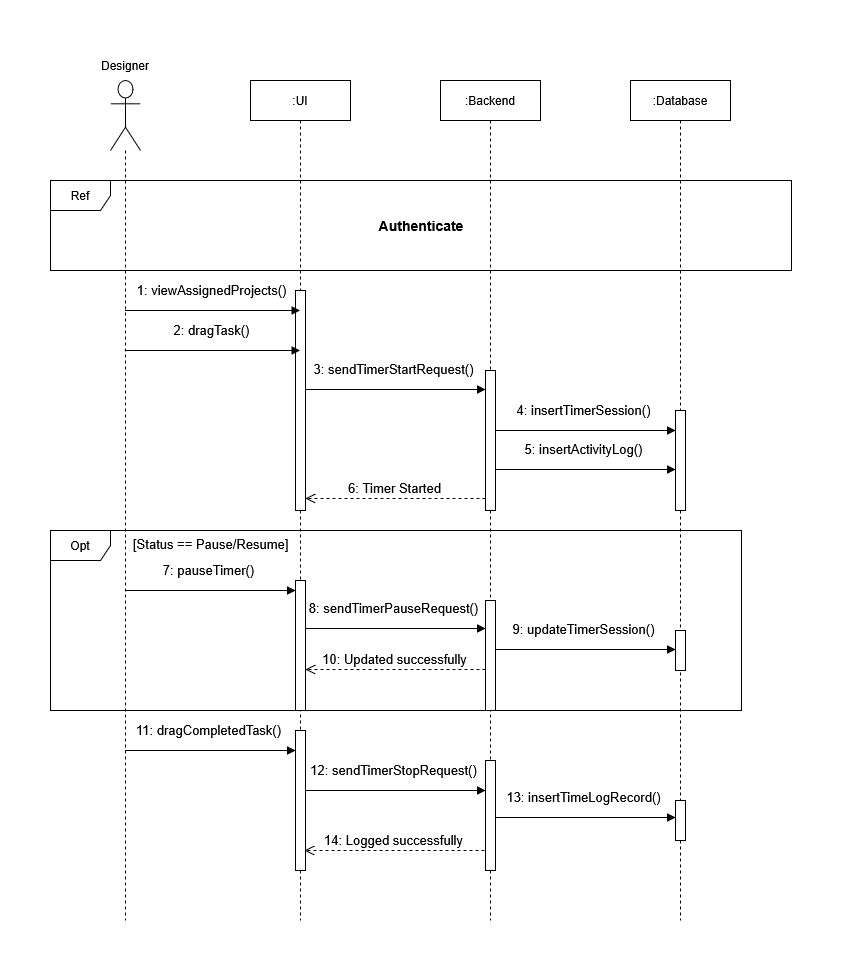

The diagram above was exported from draw.io. Its source (the exported page's mxGraphModel, read from the mxfile embedded in the PNG):
<mxGraphModel dx="1311" dy="561" grid="1" gridSize="10" guides="1" tooltips="1" connect="1" arrows="1" fold="1" page="1" pageScale="1" pageWidth="1169" pageHeight="827" math="0" shadow="0">
  <root>
    <mxCell id="0" />
    <mxCell id="1" parent="0" />
    <mxCell id="lDNwz8i79Et_Ejatm1py-22" parent="1" style="shape=umlLifeline;perimeter=lifelinePerimeter;whiteSpace=wrap;html=1;container=1;dropTarget=0;collapsible=0;recursiveResize=0;outlineConnect=0;portConstraint=eastwest;newEdgeStyle={&quot;curved&quot;:0,&quot;rounded&quot;:0};participant=umlActor;size=70;" value="" vertex="1">
      <mxGeometry height="840" width="30" x="319" y="90" as="geometry" />
    </mxCell>
    <mxCell id="lDNwz8i79Et_Ejatm1py-23" parent="1" style="shape=umlLifeline;perimeter=lifelinePerimeter;whiteSpace=wrap;html=1;container=1;dropTarget=0;collapsible=0;recursiveResize=0;outlineConnect=0;portConstraint=eastwest;newEdgeStyle={&quot;curved&quot;:0,&quot;rounded&quot;:0};" value=":UI" vertex="1">
      <mxGeometry height="840" width="100" x="459" y="90" as="geometry" />
    </mxCell>
    <mxCell id="lDNwz8i79Et_Ejatm1py-27" parent="lDNwz8i79Et_Ejatm1py-23" style="html=1;points=[[0,0,0,0,5],[0,1,0,0,-5],[1,0,0,0,5],[1,1,0,0,-5]];perimeter=orthogonalPerimeter;outlineConnect=0;targetShapes=umlLifeline;portConstraint=eastwest;newEdgeStyle={&quot;curved&quot;:0,&quot;rounded&quot;:0};" value="" vertex="1">
      <mxGeometry height="220" width="10" x="45" y="210" as="geometry" />
    </mxCell>
    <mxCell id="3GWwbF-JNqyTLnPUeZwj-17" parent="lDNwz8i79Et_Ejatm1py-23" style="html=1;points=[[0,0,0,0,5],[0,1,0,0,-5],[1,0,0,0,5],[1,1,0,0,-5]];perimeter=orthogonalPerimeter;outlineConnect=0;targetShapes=umlLifeline;portConstraint=eastwest;newEdgeStyle={&quot;curved&quot;:0,&quot;rounded&quot;:0};" value="" vertex="1">
      <mxGeometry height="140" width="10" x="45" y="650" as="geometry" />
    </mxCell>
    <mxCell id="lDNwz8i79Et_Ejatm1py-24" parent="1" style="shape=umlLifeline;perimeter=lifelinePerimeter;whiteSpace=wrap;html=1;container=1;dropTarget=0;collapsible=0;recursiveResize=0;outlineConnect=0;portConstraint=eastwest;newEdgeStyle={&quot;curved&quot;:0,&quot;rounded&quot;:0};" value="&lt;div&gt;:Backend&lt;/div&gt;" vertex="1">
      <mxGeometry height="840" width="100" x="649" y="90" as="geometry" />
    </mxCell>
    <mxCell id="3GWwbF-JNqyTLnPUeZwj-5" parent="lDNwz8i79Et_Ejatm1py-24" style="html=1;points=[[0,0,0,0,5],[0,1,0,0,-5],[1,0,0,0,5],[1,1,0,0,-5]];perimeter=orthogonalPerimeter;outlineConnect=0;targetShapes=umlLifeline;portConstraint=eastwest;newEdgeStyle={&quot;curved&quot;:0,&quot;rounded&quot;:0};" value="" vertex="1">
      <mxGeometry height="140" width="10" x="45" y="290" as="geometry" />
    </mxCell>
    <mxCell id="3GWwbF-JNqyTLnPUeZwj-19" parent="lDNwz8i79Et_Ejatm1py-24" style="html=1;points=[[0,0,0,0,5],[0,1,0,0,-5],[1,0,0,0,5],[1,1,0,0,-5]];perimeter=orthogonalPerimeter;outlineConnect=0;targetShapes=umlLifeline;portConstraint=eastwest;newEdgeStyle={&quot;curved&quot;:0,&quot;rounded&quot;:0};" value="" vertex="1">
      <mxGeometry height="110" width="10" x="45" y="680" as="geometry" />
    </mxCell>
    <mxCell id="lDNwz8i79Et_Ejatm1py-25" parent="1" style="shape=umlLifeline;perimeter=lifelinePerimeter;whiteSpace=wrap;html=1;container=1;dropTarget=0;collapsible=0;recursiveResize=0;outlineConnect=0;portConstraint=eastwest;newEdgeStyle={&quot;curved&quot;:0,&quot;rounded&quot;:0};" value="&lt;div&gt;:Database&lt;/div&gt;" vertex="1">
      <mxGeometry height="840" width="100" x="839" y="90" as="geometry" />
    </mxCell>
    <mxCell id="3GWwbF-JNqyTLnPUeZwj-6" parent="lDNwz8i79Et_Ejatm1py-25" style="html=1;points=[[0,0,0,0,5],[0,1,0,0,-5],[1,0,0,0,5],[1,1,0,0,-5]];perimeter=orthogonalPerimeter;outlineConnect=0;targetShapes=umlLifeline;portConstraint=eastwest;newEdgeStyle={&quot;curved&quot;:0,&quot;rounded&quot;:0};" value="" vertex="1">
      <mxGeometry height="100" width="10" x="45" y="330" as="geometry" />
    </mxCell>
    <mxCell id="3GWwbF-JNqyTLnPUeZwj-21" parent="lDNwz8i79Et_Ejatm1py-25" style="html=1;points=[[0,0,0,0,5],[0,1,0,0,-5],[1,0,0,0,5],[1,1,0,0,-5]];perimeter=orthogonalPerimeter;outlineConnect=0;targetShapes=umlLifeline;portConstraint=eastwest;newEdgeStyle={&quot;curved&quot;:0,&quot;rounded&quot;:0};" value="" vertex="1">
      <mxGeometry height="40" width="10" x="45" y="720" as="geometry" />
    </mxCell>
    <mxCell id="lDNwz8i79Et_Ejatm1py-26" edge="1" parent="1" style="html=1;verticalAlign=bottom;endArrow=block;strokeWidth=1;fontSize=13;" value="2: dragTask()">
      <mxGeometry relative="1" x="-0.0176" y="10" as="geometry">
        <mxPoint as="offset" />
        <mxPoint x="333.25" y="360" as="sourcePoint" />
        <mxPoint x="508.5" y="360" as="targetPoint" />
      </mxGeometry>
    </mxCell>
    <mxCell id="Ar04PL8cDJ4n6EKm2_-r-1" parent="1" style="text;html=1;whiteSpace=wrap;strokeColor=none;fillColor=none;align=center;verticalAlign=middle;rounded=0;" value="Designer" vertex="1">
      <mxGeometry height="30" width="60" x="304" y="60" as="geometry" />
    </mxCell>
    <mxCell id="Ar04PL8cDJ4n6EKm2_-r-3" parent="1" style="shape=umlFrame;whiteSpace=wrap;html=1;pointerEvents=0;" value="Ref" vertex="1">
      <mxGeometry height="90" width="741" x="259" y="190" as="geometry" />
    </mxCell>
    <mxCell id="Ar04PL8cDJ4n6EKm2_-r-4" parent="1" style="text;html=1;whiteSpace=wrap;strokeColor=none;fillColor=none;align=center;verticalAlign=middle;rounded=0;fontStyle=1;fontSize=14;" value="Authenticate" vertex="1">
      <mxGeometry height="30" width="60" x="599.5" y="220" as="geometry" />
    </mxCell>
    <mxCell id="Ar04PL8cDJ4n6EKm2_-r-5" edge="1" parent="1" style="html=1;verticalAlign=bottom;endArrow=block;strokeWidth=1;fontSize=13;" value="1: viewAssignedProjects()">
      <mxGeometry relative="1" x="-0.0176" y="10" as="geometry">
        <mxPoint as="offset" />
        <mxPoint x="333.5" y="320" as="sourcePoint" />
        <mxPoint x="508.5" y="320" as="targetPoint" />
      </mxGeometry>
    </mxCell>
    <mxCell id="Ar04PL8cDJ4n6EKm2_-r-6" parent="1" style="shape=umlFrame;whiteSpace=wrap;html=1;pointerEvents=0;" value="Opt" vertex="1">
      <mxGeometry height="180" width="691" x="259" y="540" as="geometry" />
    </mxCell>
    <mxCell id="3GWwbF-JNqyTLnPUeZwj-1" edge="1" parent="1" style="html=1;verticalAlign=bottom;endArrow=block;strokeWidth=1;fontSize=13;" target="3GWwbF-JNqyTLnPUeZwj-5" value="3: sendTimerStartRequest()">
      <mxGeometry relative="1" x="-0.0176" y="10" as="geometry">
        <mxPoint as="offset" />
        <mxPoint x="514" y="399" as="sourcePoint" />
        <mxPoint x="698.5" y="399" as="targetPoint" />
      </mxGeometry>
    </mxCell>
    <mxCell id="3GWwbF-JNqyTLnPUeZwj-2" edge="1" parent="1" style="html=1;verticalAlign=bottom;endArrow=block;strokeWidth=1;fontSize=13;" value="4: insertTimerSession()">
      <mxGeometry relative="1" x="-0.0176" y="10" as="geometry">
        <mxPoint as="offset" />
        <mxPoint x="704" y="440" as="sourcePoint" />
        <mxPoint x="884" y="440" as="targetPoint" />
      </mxGeometry>
    </mxCell>
    <mxCell id="3GWwbF-JNqyTLnPUeZwj-3" edge="1" parent="1" style="html=1;verticalAlign=bottom;endArrow=block;strokeWidth=1;fontSize=13;" value="5: insertActivityLog()">
      <mxGeometry relative="1" x="-0.0176" y="10" as="geometry">
        <mxPoint as="offset" />
        <mxPoint x="704" y="479" as="sourcePoint" />
        <mxPoint x="884" y="479" as="targetPoint" />
      </mxGeometry>
    </mxCell>
    <mxCell id="3GWwbF-JNqyTLnPUeZwj-4" edge="1" parent="1" style="html=1;verticalAlign=bottom;endArrow=open;dashed=1;endSize=8;curved=0;rounded=0;fontSize=13;" value="6: Timer Started">
      <mxGeometry relative="1" as="geometry">
        <mxPoint x="694" y="508" as="sourcePoint" />
        <mxPoint x="514" y="508" as="targetPoint" />
      </mxGeometry>
    </mxCell>
    <mxCell id="3GWwbF-JNqyTLnPUeZwj-7" parent="1" style="text;whiteSpace=wrap;html=1;fontSize=13;" value="[Status == Pause/Resume]" vertex="1">
      <mxGeometry height="30" width="160" x="340" y="540" as="geometry" />
    </mxCell>
    <mxCell id="3GWwbF-JNqyTLnPUeZwj-9" parent="1" style="html=1;points=[[0,0,0,0,5],[0,1,0,0,-5],[1,0,0,0,5],[1,1,0,0,-5]];perimeter=orthogonalPerimeter;outlineConnect=0;targetShapes=umlLifeline;portConstraint=eastwest;newEdgeStyle={&quot;curved&quot;:0,&quot;rounded&quot;:0};" value="" vertex="1">
      <mxGeometry height="130" width="10" x="504" y="590" as="geometry" />
    </mxCell>
    <mxCell id="3GWwbF-JNqyTLnPUeZwj-10" edge="1" parent="1" style="html=1;verticalAlign=bottom;endArrow=block;strokeWidth=1;fontSize=13;" value="7: pauseTimer()">
      <mxGeometry relative="1" x="-0.0176" y="10" as="geometry">
        <mxPoint as="offset" />
        <mxPoint x="333.6666666666665" y="600" as="sourcePoint" />
        <mxPoint x="504" y="600" as="targetPoint" />
      </mxGeometry>
    </mxCell>
    <mxCell id="3GWwbF-JNqyTLnPUeZwj-11" edge="1" parent="1" style="html=1;verticalAlign=bottom;endArrow=block;strokeWidth=1;fontSize=13;" value="8: sendTimerPauseRequest()">
      <mxGeometry relative="1" x="-0.0176" y="10" as="geometry">
        <mxPoint as="offset" />
        <mxPoint x="514" y="638" as="sourcePoint" />
        <mxPoint x="694" y="638" as="targetPoint" />
      </mxGeometry>
    </mxCell>
    <mxCell id="3GWwbF-JNqyTLnPUeZwj-12" parent="1" style="html=1;points=[[0,0,0,0,5],[0,1,0,0,-5],[1,0,0,0,5],[1,1,0,0,-5]];perimeter=orthogonalPerimeter;outlineConnect=0;targetShapes=umlLifeline;portConstraint=eastwest;newEdgeStyle={&quot;curved&quot;:0,&quot;rounded&quot;:0};" value="" vertex="1">
      <mxGeometry height="110" width="10" x="694" y="610" as="geometry" />
    </mxCell>
    <mxCell id="3GWwbF-JNqyTLnPUeZwj-13" parent="1" style="html=1;points=[[0,0,0,0,5],[0,1,0,0,-5],[1,0,0,0,5],[1,1,0,0,-5]];perimeter=orthogonalPerimeter;outlineConnect=0;targetShapes=umlLifeline;portConstraint=eastwest;newEdgeStyle={&quot;curved&quot;:0,&quot;rounded&quot;:0};" value="" vertex="1">
      <mxGeometry height="40" width="10" x="884" y="640" as="geometry" />
    </mxCell>
    <mxCell id="3GWwbF-JNqyTLnPUeZwj-14" edge="1" parent="1" style="html=1;verticalAlign=bottom;endArrow=block;strokeWidth=1;fontSize=13;" value="9: updateTimerSession()">
      <mxGeometry relative="1" x="-0.0176" y="10" as="geometry">
        <mxPoint as="offset" />
        <mxPoint x="704" y="659" as="sourcePoint" />
        <mxPoint x="884" y="659" as="targetPoint" />
      </mxGeometry>
    </mxCell>
    <mxCell id="3GWwbF-JNqyTLnPUeZwj-15" edge="1" parent="1" style="html=1;verticalAlign=bottom;endArrow=open;dashed=1;endSize=8;curved=0;rounded=0;fontSize=13;" value="10: Updated successfully">
      <mxGeometry relative="1" as="geometry">
        <mxPoint x="694" y="679" as="sourcePoint" />
        <mxPoint x="514" y="679" as="targetPoint" />
      </mxGeometry>
    </mxCell>
    <mxCell id="3GWwbF-JNqyTLnPUeZwj-16" edge="1" parent="1" style="html=1;verticalAlign=bottom;endArrow=block;strokeWidth=1;fontSize=13;" value="11: dragCompletedTask()">
      <mxGeometry relative="1" x="-0.0176" y="10" as="geometry">
        <mxPoint as="offset" />
        <mxPoint x="333.7857142857142" y="760" as="sourcePoint" />
        <mxPoint x="504" y="760" as="targetPoint" />
      </mxGeometry>
    </mxCell>
    <mxCell id="3GWwbF-JNqyTLnPUeZwj-18" edge="1" parent="1" style="html=1;verticalAlign=bottom;endArrow=block;strokeWidth=1;fontSize=13;" value="12: sendTimerStopRequest()">
      <mxGeometry relative="1" x="-0.0176" y="10" as="geometry">
        <mxPoint as="offset" />
        <mxPoint x="514" y="800" as="sourcePoint" />
        <mxPoint x="694" y="800" as="targetPoint" />
      </mxGeometry>
    </mxCell>
    <mxCell id="3GWwbF-JNqyTLnPUeZwj-20" edge="1" parent="1" style="html=1;verticalAlign=bottom;endArrow=block;strokeWidth=1;fontSize=13;" value="13: insertTimeLogRecord()">
      <mxGeometry relative="1" x="-0.0176" y="10" as="geometry">
        <mxPoint as="offset" />
        <mxPoint x="704" y="827" as="sourcePoint" />
        <mxPoint x="884" y="827" as="targetPoint" />
      </mxGeometry>
    </mxCell>
    <mxCell id="3GWwbF-JNqyTLnPUeZwj-22" edge="1" parent="1" style="html=1;verticalAlign=bottom;endArrow=open;dashed=1;endSize=8;curved=0;rounded=0;fontSize=13;" value="14: Logged successfully">
      <mxGeometry relative="1" as="geometry">
        <mxPoint x="693" y="860" as="sourcePoint" />
        <mxPoint x="513" y="860" as="targetPoint" />
      </mxGeometry>
    </mxCell>
  </root>
</mxGraphModel>